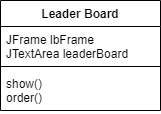

The diagram above was exported from draw.io. Its source (the exported page's mxGraphModel, read from the mxfile embedded in the PNG):
<mxGraphModel dx="481" dy="254" grid="0" gridSize="10" guides="1" tooltips="1" connect="1" arrows="1" fold="1" page="1" pageScale="1" pageWidth="827" pageHeight="1169" background="none" math="0" shadow="0">
  <root>
    <mxCell id="0" />
    <mxCell id="1" parent="0" />
    <mxCell id="8AwOU7T0cO-8cd-HOWhn-1" value="Leader Board" style="swimlane;fontStyle=1;align=center;verticalAlign=top;childLayout=stackLayout;horizontal=1;startSize=26;horizontalStack=0;resizeParent=1;resizeParentMax=0;resizeLast=0;collapsible=1;marginBottom=0;strokeColor=default;" parent="1" vertex="1">
      <mxGeometry x="254" y="102" width="160" height="110" as="geometry">
        <mxRectangle x="276" y="107" width="90" height="26" as="alternateBounds" />
      </mxGeometry>
    </mxCell>
    <mxCell id="8AwOU7T0cO-8cd-HOWhn-2" value="JFrame lbFrame&#10;JTextArea leaderBoard" style="text;strokeColor=none;fillColor=none;align=left;verticalAlign=top;spacingLeft=4;spacingRight=4;overflow=hidden;rotatable=0;points=[[0,0.5],[1,0.5]];portConstraint=eastwest;" parent="8AwOU7T0cO-8cd-HOWhn-1" vertex="1">
      <mxGeometry y="26" width="160" height="36" as="geometry" />
    </mxCell>
    <mxCell id="8AwOU7T0cO-8cd-HOWhn-3" value="" style="line;strokeWidth=1;fillColor=none;align=left;verticalAlign=middle;spacingTop=-1;spacingLeft=3;spacingRight=3;rotatable=0;labelPosition=right;points=[];portConstraint=eastwest;strokeColor=default;" parent="8AwOU7T0cO-8cd-HOWhn-1" vertex="1">
      <mxGeometry y="62" width="160" height="8" as="geometry" />
    </mxCell>
    <mxCell id="8AwOU7T0cO-8cd-HOWhn-4" value="show()&#10;order()" style="text;strokeColor=none;fillColor=none;align=left;verticalAlign=top;spacingLeft=4;spacingRight=4;overflow=hidden;rotatable=0;points=[[0,0.5],[1,0.5]];portConstraint=eastwest;" parent="8AwOU7T0cO-8cd-HOWhn-1" vertex="1">
      <mxGeometry y="70" width="160" height="40" as="geometry" />
    </mxCell>
  </root>
</mxGraphModel>